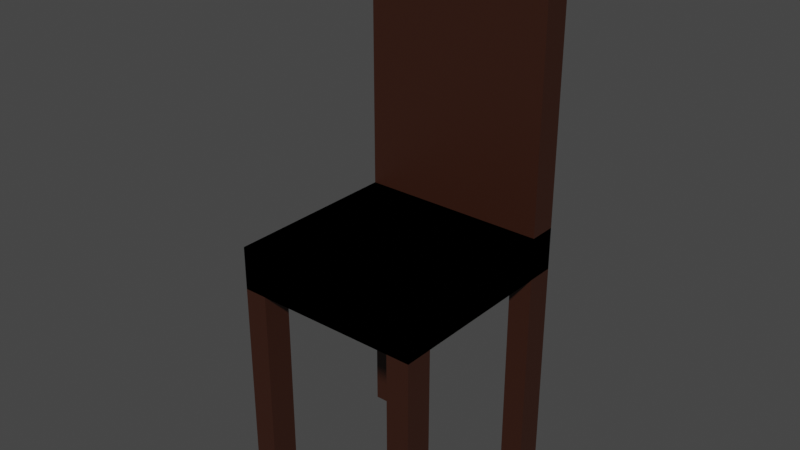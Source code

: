 # Source: blend.blend  (saved by Blender 3.5.10; exported with 4.5.12 LTS)
import bpy
from mathutils import Matrix  # noqa: F401  (used for matrix-valued properties, if any)

bpy.ops.wm.read_factory_settings(use_empty=True)
scene = bpy.context.scene
scene.name = 'Scene'

# ---- collections
col_collection = bpy.data.collections.new('Collection'); scene.collection.children.link(col_collection)

# ---- materials (node trees are filled in below, after node groups)
mat_material = bpy.data.materials.new('Material')
mat_material.alpha_threshold = 0.0
mat_material.use_transparent_shadow = False
mat_material.roughness = 0.5
mat_material.line_color = (0.0, 0.0, 0.0, 1.0)

# ---- material node trees
mat_material.use_nodes = True; mat_material.node_tree.nodes.clear()
_N = mat_material.node_tree.nodes; _L = mat_material.node_tree.links
n0 = _N.new('ShaderNodeOutputMaterial'); n0.name = 'Material Output'; n0.location = (300, 300)
n1 = _N.new('ShaderNodeBsdfPrincipled'); n1.name = 'Principled BSDF'; n1.location = (10, 300)
n1.distribution = 'GGX'
n1.subsurface_method = 'BURLEY'
n1.inputs[0].default_value = (0.03519, 0.009824, 0.004237, 1.0)
n1.inputs[3].default_value = 1.45
n1.inputs[27].default_value = (0.0, 0.0, 0.0, 1.0)
n1.inputs[28].default_value = 1.0
_L.new(n1.outputs[0], n0.inputs[0])
n0.is_active_output = True

# ---- world
world_world = bpy.data.worlds.new('World'); scene.world = world_world
world_world.use_nodes = True; world_world.node_tree.nodes.clear()
_N = world_world.node_tree.nodes; _L = world_world.node_tree.links
n0 = _N.new('ShaderNodeOutputWorld'); n0.name = 'World Output'; n0.location = (300, 300)
n1 = _N.new('ShaderNodeBackground'); n1.name = 'Background'; n1.location = (10, 300)
n1.inputs[0].default_value = (0.05088, 0.05088, 0.05088, 1.0)
_L.new(n1.outputs[0], n0.inputs[0])
n0.is_active_output = True
world_world.color = (0.05088, 0.05088, 0.05088)
world_world.use_sun_shadow = False
world_world.sun_shadow_jitter_overblur = 0.0

# ---- meshes
me_cube = bpy.data.meshes.new('Cube')
me_cube.from_pydata([(1.0, 1.0, 1.0), (1.0, 1.0, -1.0), (-1.0, 1.0, 1.0), (-1.0, 1.0, -1.0), (-1.0, 0.0, -1.0), (1.0, 0.0, 1.0), (-1.0, 0.0, 1.0), (1.0, 0.0, -1.0), (-0.7537, 1.0, -1.0), (-0.7537, 1.0, 1.0), (-0.7537, 0.0, -1.0), (-0.7537, 0.0, 1.0), (-1.0, 0.7255, 1.0), (1.0, 0.7255, -1.0), (-1.0, 0.7255, -1.0), (1.0, 0.7255, 1.0), (-0.7537, 0.7255, 1.0), (-0.7537, 0.7255, -1.0), (-0.7537, 1.0, -11.13), (-1.0, 1.0, -11.13), (-1.0, 0.7255, -11.13), (-0.7537, 0.7255, -11.13), (-1.0, 1.0, 1.0), (-1.0, 1.0, -1.0), (1.0, 1.0, 1.0), (1.0, 1.0, -1.0), (1.0, 0.0, -1.0), (-1.0, 0.0, 1.0), (1.0, 0.0, 1.0), (-1.0, 0.0, -1.0), (0.7537, 1.0, -1.0), (0.7537, 1.0, 1.0), (0.7537, 0.0, -1.0), (0.7537, 0.0, 1.0), (1.0, 0.7255, 1.0), (-1.0, 0.7255, -1.0), (1.0, 0.7255, -1.0), (-1.0, 0.7255, 1.0), (0.7537, 0.7255, 1.0), (0.7537, 0.7255, -1.0), (0.7537, 1.0, -11.13), (1.0, 1.0, -11.13), (1.0, 0.7255, -11.13), (0.7537, 0.7255, -11.13), (1.0, -1.0, 1.0), (1.0, -1.0, -1.0), (-1.0, -1.0, 1.0), (-1.0, -1.0, -1.0), (-0.7537, -1.0, -1.0), (-0.7537, -1.0, 1.0), (-1.0, -0.7255, 1.0), (1.0, -0.7255, -1.0), (-1.0, -0.7255, -1.0), (1.0, -0.7255, 1.0), (-0.7537, -0.7255, 1.0), (-0.7537, -0.7255, -1.0), (-0.7537, -1.0, -11.13), (-1.0, -1.0, -11.13), (-1.0, -0.7255, -11.13), (-0.7537, -0.7255, -11.13), (-1.0, -1.0, 1.0), (-1.0, -1.0, -1.0), (1.0, -1.0, 1.0), (1.0, -1.0, -1.0), (0.7537, -1.0, -1.0), (0.7537, -1.0, 1.0), (1.0, -0.7255, 1.0), (-1.0, -0.7255, -1.0), (1.0, -0.7255, -1.0), (-1.0, -0.7255, 1.0), (0.7537, -0.7255, 1.0), (0.7537, -0.7255, -1.0), (0.7537, -1.0, -11.13), (1.0, -1.0, -11.13), (1.0, -0.7255, -11.13), (0.7537, -0.7255, -11.13), (0.7537, 1.0, 1.0), (-1.0, 1.0, 1.0), (-1.0, 0.7255, 1.0), (0.7537, 0.7255, 1.0), (1.0, 0.7255, 14.29), (1.0, 1.0, 14.29), (0.7537, 1.0, 14.29), (0.7537, 0.7255, 14.29), (0.7537, 1.0, 14.29), (-1.0, 1.0, 14.29), (-1.0, 0.7255, 14.29), (0.7537, 0.7255, 14.29)], [], [(14, 12, 2, 3), (8, 9, 0, 1), (13, 15, 5, 7), (17, 13, 7, 10), (16, 12, 6, 11), (15, 16, 11, 5), (14, 17, 10, 4), (3, 2, 9, 8), (8, 17, 21, 18), (0, 9, 16, 15), (9, 2, 12, 16), (8, 1, 13, 17), (1, 0, 15, 13), (4, 6, 12, 14), (19, 18, 21, 20), (3, 8, 18, 19), (17, 14, 20, 21), (14, 3, 19, 20), (36, 25, 24, 34), (30, 23, 22, 31), (35, 29, 27, 37), (39, 32, 29, 35), (38, 33, 28, 34), (37, 27, 33, 38), (36, 26, 32, 39), (25, 30, 31, 24), (30, 40, 43, 39), (38, 31, 76, 79), (76, 77, 85, 84), (30, 39, 35, 23), (23, 35, 37, 22), (26, 36, 34, 28), (41, 42, 43, 40), (25, 41, 40, 30), (39, 43, 42, 36), (36, 42, 41, 25), (52, 47, 46, 50), (48, 45, 44, 49), (51, 7, 5, 53), (55, 10, 7, 51), (54, 11, 6, 50), (53, 5, 11, 54), (52, 4, 10, 55), (47, 48, 49, 46), (48, 56, 59, 55), (44, 53, 54, 49), (49, 54, 50, 46), (48, 55, 51, 45), (45, 51, 53, 44), (4, 52, 50, 6), (57, 58, 59, 56), (47, 57, 56, 48), (55, 59, 58, 52), (52, 58, 57, 47), (68, 66, 62, 63), (64, 65, 60, 61), (67, 69, 27, 29), (71, 67, 29, 32), (70, 66, 28, 33), (69, 70, 33, 27), (68, 71, 32, 26), (63, 62, 65, 64), (64, 71, 75, 72), (60, 65, 70, 69), (65, 62, 66, 70), (64, 61, 67, 71), (61, 60, 69, 67), (26, 28, 66, 68), (73, 72, 75, 74), (63, 64, 72, 73), (71, 68, 74, 75), (68, 63, 73, 74), (79, 76, 84, 87), (31, 22, 77, 76), (37, 38, 79, 78), (22, 37, 78, 77), (82, 83, 80, 81), (85, 86, 87, 84), (24, 31, 82, 81), (78, 79, 87, 86), (77, 78, 86, 85), (38, 34, 80, 83), (34, 24, 81, 80), (31, 38, 83, 82)])
_uv = me_cube.uv_layers.new(name='UVMap')
_uv.uv.foreach_set('vector', [0.375, 0.2157, 0.625, 0.2157, 0.625, 0.25, 0.375, 0.25, 0.375, 0.2808, 0.625, 0.2808, 0.625, 0.5, 0.375, 0.5, 0.375, 0.5343, 0.625, 0.5343, 0.625, 0.625, 0.375, 0.625, 0.1558, 0.5343, 0.375, 0.5343, 0.375, 0.625, 0.1558, 0.625, 0.8442, 0.5343, 0.875, 0.5343, 0.875, 0.625, 0.8442, 0.625, 0.625, 0.5343, 0.8442, 0.5343, 0.8442, 0.625, 0.625, 0.625, 0.125, 0.5343, 0.1558, 0.5343, 0.1558, 0.625, 0.125, 0.625, 0.375, 0.25, 0.625, 0.25, 0.625, 0.2808, 0.375, 0.2808, 0.1558, 0.5, 0.1558, 0.5343, 0.1558, 0.5343, 0.1558, 0.5, 0.625, 0.5, 0.8442, 0.5, 0.8442, 0.5343, 0.625, 0.5343, 0.8442, 0.5, 0.875, 0.5, 0.875, 0.5343, 0.8442, 0.5343, 0.1558, 0.5, 0.375, 0.5, 0.375, 0.5343, 0.1558, 0.5343, 0.375, 0.5, 0.625, 0.5, 0.625, 0.5343, 0.375, 0.5343, 0.375, 0.125, 0.625, 0.125, 0.625, 0.2157, 0.375, 0.2157, 0.125, 0.5, 0.1558, 0.5, 0.1558, 0.5343, 0.125, 0.5343, 0.375, 0.25, 0.375, 0.2808, 0.375, 0.2808, 0.375, 0.25, 0.1558, 0.5343, 0.125, 0.5343, 0.125, 0.5343, 0.1558, 0.5343, 0.375, 0.2157, 0.375, 0.25, 0.375, 0.25, 0.375, 0.2157, 0.375, 0.2157, 0.375, 0.25, 0.625, 0.25, 0.625, 0.2157, 0.375, 0.2808, 0.375, 0.5, 0.625, 0.5, 0.625, 0.2808, 0.375, 0.5343, 0.375, 0.625, 0.625, 0.625, 0.625, 0.5343, 0.1558, 0.5343, 0.1558, 0.625, 0.375, 0.625, 0.375, 0.5343, 0.8442, 0.5343, 0.8442, 0.625, 0.875, 0.625, 0.875, 0.5343, 0.625, 0.5343, 0.625, 0.625, 0.8442, 0.625, 0.8442, 0.5343, 0.125, 0.5343, 0.125, 0.625, 0.1558, 0.625, 0.1558, 0.5343, 0.375, 0.25, 0.375, 0.2808, 0.625, 0.2808, 0.625, 0.25, 0.1558, 0.5, 0.1558, 0.5, 0.1558, 0.5343, 0.1558, 0.5343, 0.8442, 0.5343, 0.8442, 0.5, 0.8442, 0.5, 0.8442, 0.5343, 0.625, 0.2808, 0.625, 0.5, 0.625, 0.5, 0.625, 0.2808, 0.1558, 0.5, 0.1558, 0.5343, 0.375, 0.5343, 0.375, 0.5, 0.375, 0.5, 0.375, 0.5343, 0.625, 0.5343, 0.625, 0.5, 0.375, 0.125, 0.375, 0.2157, 0.625, 0.2157, 0.625, 0.125, 0.125, 0.5, 0.125, 0.5343, 0.1558, 0.5343, 0.1558, 0.5, 0.375, 0.25, 0.375, 0.25, 0.375, 0.2808, 0.375, 0.2808, 0.1558, 0.5343, 0.1558, 0.5343, 0.125, 0.5343, 0.125, 0.5343, 0.375, 0.2157, 0.375, 0.2157, 0.375, 0.25, 0.375, 0.25, 0.375, 0.2157, 0.375, 0.25, 0.625, 0.25, 0.625, 0.2157, 0.375, 0.2808, 0.375, 0.5, 0.625, 0.5, 0.625, 0.2808, 0.375, 0.5343, 0.375, 0.625, 0.625, 0.625, 0.625, 0.5343, 0.1558, 0.5343, 0.1558, 0.625, 0.375, 0.625, 0.375, 0.5343, 0.8442, 0.5343, 0.8442, 0.625, 0.875, 0.625, 0.875, 0.5343, 0.625, 0.5343, 0.625, 0.625, 0.8442, 0.625, 0.8442, 0.5343, 0.125, 0.5343, 0.125, 0.625, 0.1558, 0.625, 0.1558, 0.5343, 0.375, 0.25, 0.375, 0.2808, 0.625, 0.2808, 0.625, 0.25, 0.1558, 0.5, 0.1558, 0.5, 0.1558, 0.5343, 0.1558, 0.5343, 0.625, 0.5, 0.625, 0.5343, 0.8442, 0.5343, 0.8442, 0.5, 0.8442, 0.5, 0.8442, 0.5343, 0.875, 0.5343, 0.875, 0.5, 0.1558, 0.5, 0.1558, 0.5343, 0.375, 0.5343, 0.375, 0.5, 0.375, 0.5, 0.375, 0.5343, 0.625, 0.5343, 0.625, 0.5, 0.375, 0.125, 0.375, 0.2157, 0.625, 0.2157, 0.625, 0.125, 0.125, 0.5, 0.125, 0.5343, 0.1558, 0.5343, 0.1558, 0.5, 0.375, 0.25, 0.375, 0.25, 0.375, 0.2808, 0.375, 0.2808, 0.1558, 0.5343, 0.1558, 0.5343, 0.125, 0.5343, 0.125, 0.5343, 0.375, 0.2157, 0.375, 0.2157, 0.375, 0.25, 0.375, 0.25, 0.375, 0.2157, 0.625, 0.2157, 0.625, 0.25, 0.375, 0.25, 0.375, 0.2808, 0.625, 0.2808, 0.625, 0.5, 0.375, 0.5, 0.375, 0.5343, 0.625, 0.5343, 0.625, 0.625, 0.375, 0.625, 0.1558, 0.5343, 0.375, 0.5343, 0.375, 0.625, 0.1558, 0.625, 0.8442, 0.5343, 0.875, 0.5343, 0.875, 0.625, 0.8442, 0.625, 0.625, 0.5343, 0.8442, 0.5343, 0.8442, 0.625, 0.625, 0.625, 0.125, 0.5343, 0.1558, 0.5343, 0.1558, 0.625, 0.125, 0.625, 0.375, 0.25, 0.625, 0.25, 0.625, 0.2808, 0.375, 0.2808, 0.1558, 0.5, 0.1558, 0.5343, 0.1558, 0.5343, 0.1558, 0.5, 0.625, 0.5, 0.8442, 0.5, 0.8442, 0.5343, 0.625, 0.5343, 0.8442, 0.5, 0.875, 0.5, 0.875, 0.5343, 0.8442, 0.5343, 0.1558, 0.5, 0.375, 0.5, 0.375, 0.5343, 0.1558, 0.5343, 0.375, 0.5, 0.625, 0.5, 0.625, 0.5343, 0.375, 0.5343, 0.375, 0.125, 0.625, 0.125, 0.625, 0.2157, 0.375, 0.2157, 0.125, 0.5, 0.1558, 0.5, 0.1558, 0.5343, 0.125, 0.5343, 0.375, 0.25, 0.375, 0.2808, 0.375, 0.2808, 0.375, 0.25, 0.1558, 0.5343, 0.125, 0.5343, 0.125, 0.5343, 0.1558, 0.5343, 0.375, 0.2157, 0.375, 0.25, 0.375, 0.25, 0.375, 0.2157, 0.8442, 0.5343, 0.8442, 0.5, 0.8442, 0.5, 0.8442, 0.5343, 0.625, 0.2808, 0.625, 0.5, 0.625, 0.5, 0.625, 0.2808, 0.625, 0.5343, 0.8442, 0.5343, 0.8442, 0.5343, 0.625, 0.5343, 0.625, 0.5, 0.625, 0.5343, 0.625, 0.5343, 0.625, 0.5, 0.8442, 0.5, 0.8442, 0.5343, 0.875, 0.5343, 0.875, 0.5, 0.625, 0.5, 0.625, 0.5343, 0.8442, 0.5343, 0.8442, 0.5, 0.625, 0.25, 0.625, 0.2808, 0.625, 0.2808, 0.625, 0.25, 0.625, 0.5343, 0.8442, 0.5343, 0.8442, 0.5343, 0.625, 0.5343, 0.625, 0.5, 0.625, 0.5343, 0.625, 0.5343, 0.625, 0.5, 0.8442, 0.5343, 0.875, 0.5343, 0.875, 0.5343, 0.8442, 0.5343, 0.625, 0.2157, 0.625, 0.25, 0.625, 0.25, 0.625, 0.2157, 0.8442, 0.5, 0.8442, 0.5343, 0.8442, 0.5343, 0.8442, 0.5])
me_cube.materials.append(mat_material)
me_cube.use_mirror_vertex_groups = False
me_cube.update()

# ---- objects
ob_cube = bpy.data.objects.new('Cube', me_cube)

# ---- transforms, parenting, visibility, modifiers, constraints
ob_cube.location = (0.0, 0.0, 0.0)
ob_cube.scale = (0.6087, 0.6637, 0.1385)
ob_cube.lock_rotations_4d = False
ob_cube.empty_display_type = 'ARROWS'
ob_cube.lineart.crease_threshold = 0.0

# ---- collection membership
col_collection.objects.link(ob_cube)

# ---- scene / render settings (as saved in the file)
scene.frame_start = 1; scene.frame_end = 250; scene.frame_set(1)
scene.render.engine = 'BLENDER_EEVEE_NEXT'
scene.cycles.sampling_pattern = 'TABULATED_SOBOL'
scene.view_settings.view_transform = 'Filmic'
bpy.context.view_layer.update()

# ---- added for rendering (the .blend has no active camera and no usable light): camera, sun
cam_auto = bpy.data.cameras.new('AutoCamera')
cam_auto.lens = 50.0
cam_auto.sensor_width = 36.0
cam_auto.clip_end = 1000.0
ob_auto_camera = bpy.data.objects.new('AutoCamera', cam_auto)
scene.collection.objects.link(ob_auto_camera)
ob_auto_camera.location = (3.65879, -4.39055, 3.14582)
ob_auto_camera.rotation_euler = (1.09748, -7.21219e-08, 0.694738)
scene.camera = ob_auto_camera
light_auto_sun = bpy.data.lights.new('AutoSun', 'SUN')
light_auto_sun.energy = 3.0
light_auto_sun.angle = 0.0523599
ob_auto_sun = bpy.data.objects.new('AutoSun', light_auto_sun)
scene.collection.objects.link(ob_auto_sun)
ob_auto_sun.rotation_euler = (0.872665, 0.174533, 0.523599)
bpy.context.view_layer.update()
